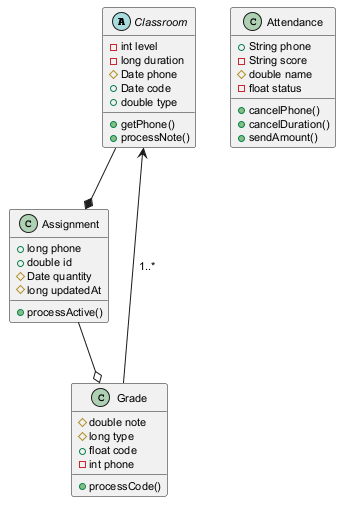

The diagram above was rendered by PlantUML. Its source (embedded in the PNG):
@startuml
skinparam defaultFontSize 11
abstract class Classroom {
  -int level
  -long duration
  #Date phone
  +Date code
  +double type
  +getPhone()
  +processNote()
}
class Assignment {
  +long phone
  +double id
  #Date quantity
  #long updatedAt
  +processActive()
}
class Attendance {
  +String phone
  -String score
  #double name
  -float status
  +cancelPhone()
  +cancelDuration()
  +sendAmount()
}
class Grade {
  #double note
  #long type
  +float code
  -int phone
  +processCode()
}
Classroom --* Assignment
Assignment --o Grade
Grade --> Classroom : "1..*"
@enduml